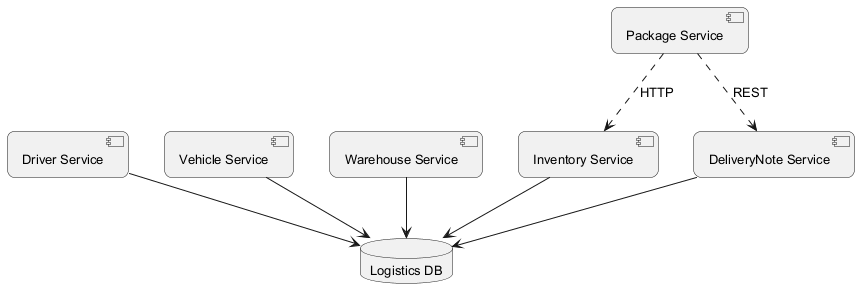

The diagram above was rendered by PlantUML. Its source (embedded in the PNG):
@startuml
skinparam backgroundColor #FFFFFF
skinparam roundCorner 15
skinparam defaultFontSize 13
component "Inventory Service" as C_InventoryService
component "Driver Service" as C_DriverService
component "Package Service" as C_PackageService
component "Vehicle Service" as C_VehicleService
component "Warehouse Service" as C_WarehouseService
component "DeliveryNote Service" as C_DeliveryNoteService
database "Logistics DB" as DB_logistics
C_InventoryService --> DB_logistics
C_DriverService --> DB_logistics
C_VehicleService --> DB_logistics
C_WarehouseService --> DB_logistics
C_DeliveryNoteService --> DB_logistics
C_PackageService ..> C_InventoryService : HTTP
C_PackageService ..> C_DeliveryNoteService : REST
@enduml